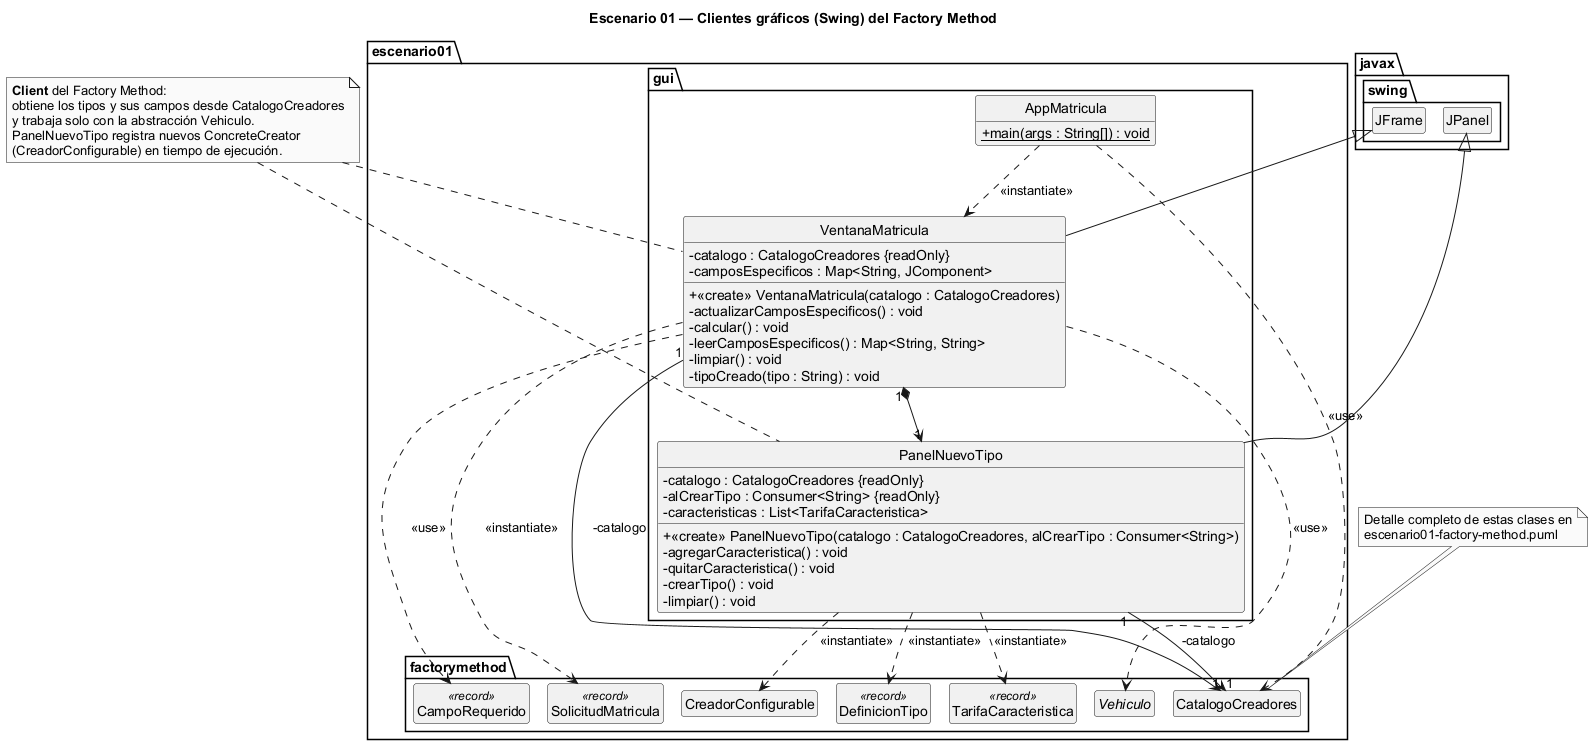

The diagram above was rendered by PlantUML. Its source (embedded in the PNG):
@startuml escenario01-gui
' Escenario 01 — Factory Method (registro y matriculación de vehículos)
' Notación UML 2.5: visibilidad (+ - #), {abstract} en cursiva, {static} subrayado,
' {readOnly} para atributos final, «create» para constructores.
!pragma layout smetana
skinparam style strictuml
skinparam classAttributeIconSize 0
skinparam shadowing false
skinparam monochrome true
skinparam defaultFontName Arial
skinparam packageStyle folder
skinparam nodesep 40
skinparam ranksep 60
hide empty members
title Escenario 01 — Clientes gráficos (Swing) del Factory Method

package "escenario01.gui" {

  class VentanaMatricula {
    - catalogo : CatalogoCreadores {readOnly}
    - camposEspecificos : Map<String, JComponent>
    + «create» VentanaMatricula(catalogo : CatalogoCreadores)
    - actualizarCamposEspecificos() : void
    - calcular() : void
    - leerCamposEspecificos() : Map<String, String>
    - limpiar() : void
    - tipoCreado(tipo : String) : void
  }

  class PanelNuevoTipo {
    - catalogo : CatalogoCreadores {readOnly}
    - alCrearTipo : Consumer<String> {readOnly}
    - caracteristicas : List<TarifaCaracteristica>
    + «create» PanelNuevoTipo(catalogo : CatalogoCreadores, alCrearTipo : Consumer<String>)
    - agregarCaracteristica() : void
    - quitarCaracteristica() : void
    - crearTipo() : void
    - limpiar() : void
  }

  class AppMatricula {
    + {static} main(args : String[]) : void
  }
}

package "javax.swing" {
  class JFrame
  class JPanel
}

package "escenario01.factorymethod" {
  abstract class Vehiculo
  class CatalogoCreadores
  class SolicitudMatricula <<record>>
  class CampoRequerido <<record>>
  class CreadorConfigurable
  class DefinicionTipo <<record>>
  class TarifaCaracteristica <<record>>
}

' ---------- Generalizaciones ----------
JFrame <|-- VentanaMatricula
JPanel <|-- PanelNuevoTipo

' ---------- Relaciones ----------
VentanaMatricula "1" --> "1" CatalogoCreadores : -catalogo
VentanaMatricula ..> SolicitudMatricula : <<instantiate>>
VentanaMatricula ..> Vehiculo : <<use>>
VentanaMatricula ..> CampoRequerido : <<use>>
VentanaMatricula "1" *--> "1" PanelNuevoTipo
PanelNuevoTipo "1" --> "1" CatalogoCreadores : -catalogo
PanelNuevoTipo ..> CreadorConfigurable : <<instantiate>>
PanelNuevoTipo ..> DefinicionTipo : <<instantiate>>
AppMatricula ..> VentanaMatricula : <<instantiate>>
AppMatricula ..> CatalogoCreadores : <<use>>
PanelNuevoTipo ..> TarifaCaracteristica : <<instantiate>>

' ---------- Rol en el patrón ----------
note as NCL
  <b>Client</b> del Factory Method:
  obtiene los tipos y sus campos desde CatalogoCreadores
  y trabaja solo con la abstracción Vehiculo.
  PanelNuevoTipo registra nuevos ConcreteCreator
  (CreadorConfigurable) en tiempo de ejecución.
end note
NCL .. VentanaMatricula
NCL .. PanelNuevoTipo

note as NREF
  Detalle completo de estas clases en
  escenario01-factory-method.puml
end note
NREF .. CatalogoCreadores

@enduml